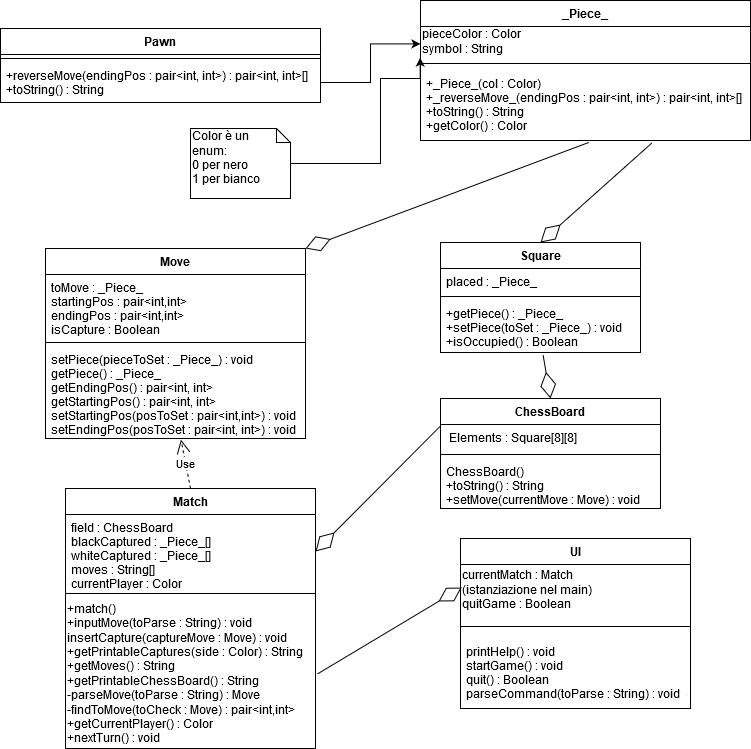

The diagram above was exported from draw.io. Its source (the exported page's mxGraphModel, read from the mxfile embedded in the PNG):
<mxGraphModel dx="1102" dy="575" grid="1" gridSize="10" guides="1" tooltips="1" connect="1" arrows="1" fold="1" page="1" pageScale="1" pageWidth="827" pageHeight="1169" math="0" shadow="0">
  <root>
    <mxCell id="WIyWlLk6GJQsqaUBKTNV-0" />
    <mxCell id="WIyWlLk6GJQsqaUBKTNV-1" parent="WIyWlLk6GJQsqaUBKTNV-0" />
    <mxCell id="XoF8G_qyKqmoQHOg07pg-8" value="Square" style="swimlane;fontStyle=1;align=center;verticalAlign=top;childLayout=stackLayout;horizontal=1;startSize=26;horizontalStack=0;resizeParent=1;resizeParentMax=0;resizeLast=0;collapsible=1;marginBottom=0;" parent="WIyWlLk6GJQsqaUBKTNV-1" vertex="1">
      <mxGeometry x="500" y="304" width="200" height="110" as="geometry" />
    </mxCell>
    <mxCell id="XoF8G_qyKqmoQHOg07pg-9" value="placed : _Piece_ " style="text;strokeColor=none;fillColor=none;align=left;verticalAlign=top;spacingLeft=4;spacingRight=4;overflow=hidden;rotatable=0;points=[[0,0.5],[1,0.5]];portConstraint=eastwest;" parent="XoF8G_qyKqmoQHOg07pg-8" vertex="1">
      <mxGeometry y="26" width="200" height="24" as="geometry" />
    </mxCell>
    <mxCell id="XoF8G_qyKqmoQHOg07pg-29" value="" style="line;strokeWidth=1;fillColor=none;align=left;verticalAlign=middle;spacingTop=-1;spacingLeft=3;spacingRight=3;rotatable=0;labelPosition=right;points=[];portConstraint=eastwest;" parent="XoF8G_qyKqmoQHOg07pg-8" vertex="1">
      <mxGeometry y="50" width="200" height="8" as="geometry" />
    </mxCell>
    <mxCell id="XoF8G_qyKqmoQHOg07pg-10" value="" style="line;strokeWidth=1;fillColor=none;align=left;verticalAlign=middle;spacingTop=-1;spacingLeft=3;spacingRight=3;rotatable=0;labelPosition=right;points=[];portConstraint=eastwest;" parent="XoF8G_qyKqmoQHOg07pg-8" vertex="1">
      <mxGeometry y="58" width="200" as="geometry" />
    </mxCell>
    <mxCell id="XoF8G_qyKqmoQHOg07pg-11" value="+getPiece() : _Piece_&#10;+setPiece(toSet : _Piece_) : void&#10;+isOccupied() : Boolean" style="text;strokeColor=none;fillColor=none;align=left;verticalAlign=top;spacingLeft=4;spacingRight=4;overflow=hidden;rotatable=0;points=[[0,0.5],[1,0.5]];portConstraint=eastwest;" parent="XoF8G_qyKqmoQHOg07pg-8" vertex="1">
      <mxGeometry y="58" width="200" height="52" as="geometry" />
    </mxCell>
    <mxCell id="XoF8G_qyKqmoQHOg07pg-32" value="" style="endArrow=diamondThin;endFill=0;endSize=24;html=1;exitX=0.513;exitY=1.048;exitDx=0;exitDy=0;exitPerimeter=0;entryX=0.5;entryY=0;entryDx=0;entryDy=0;" parent="WIyWlLk6GJQsqaUBKTNV-1" source="XoF8G_qyKqmoQHOg07pg-11" target="XoF8G_qyKqmoQHOg07pg-33" edge="1">
      <mxGeometry width="160" relative="1" as="geometry">
        <mxPoint x="470" y="500" as="sourcePoint" />
        <mxPoint x="582" y="540" as="targetPoint" />
      </mxGeometry>
    </mxCell>
    <mxCell id="XoF8G_qyKqmoQHOg07pg-37" value="" style="endArrow=diamondThin;endFill=0;endSize=24;html=1;exitX=0.702;exitY=1.032;exitDx=0;exitDy=0;entryX=0.5;entryY=0;entryDx=0;entryDy=0;exitPerimeter=0;" parent="WIyWlLk6GJQsqaUBKTNV-1" source="XoF8G_qyKqmoQHOg07pg-3" target="XoF8G_qyKqmoQHOg07pg-8" edge="1">
      <mxGeometry width="160" relative="1" as="geometry">
        <mxPoint x="512.0799999999999" y="179.9960000000001" as="sourcePoint" />
        <mxPoint x="510" y="293.98" as="targetPoint" />
      </mxGeometry>
    </mxCell>
    <mxCell id="XoF8G_qyKqmoQHOg07pg-42" value="" style="endArrow=diamondThin;endFill=0;endSize=24;html=1;exitX=0;exitY=0.25;exitDx=0;exitDy=0;entryX=1;entryY=0.5;entryDx=0;entryDy=0;" parent="WIyWlLk6GJQsqaUBKTNV-1" source="XoF8G_qyKqmoQHOg07pg-33" target="XoF8G_qyKqmoQHOg07pg-39" edge="1">
      <mxGeometry width="160" relative="1" as="geometry">
        <mxPoint x="592.0799999999999" y="436.0160000000001" as="sourcePoint" />
        <mxPoint x="590" y="550" as="targetPoint" />
      </mxGeometry>
    </mxCell>
    <mxCell id="XoF8G_qyKqmoQHOg07pg-49" value="" style="endArrow=diamondThin;endFill=0;endSize=24;html=1;exitX=1.007;exitY=0.504;exitDx=0;exitDy=0;entryX=0.005;entryY=0.462;entryDx=0;entryDy=0;entryPerimeter=0;exitPerimeter=0;" parent="WIyWlLk6GJQsqaUBKTNV-1" source="TD0P8HjvW8NPvVVie2Yr-0" target="XoF8G_qyKqmoQHOg07pg-48" edge="1">
      <mxGeometry width="160" relative="1" as="geometry">
        <mxPoint x="510" y="571.5" as="sourcePoint" />
        <mxPoint x="310" y="573" as="targetPoint" />
      </mxGeometry>
    </mxCell>
    <mxCell id="TD0P8HjvW8NPvVVie2Yr-5" value="Use" style="endArrow=open;endSize=12;dashed=1;html=1;entryX=0.521;entryY=1.012;entryDx=0;entryDy=0;exitX=0.5;exitY=0;exitDx=0;exitDy=0;entryPerimeter=0;" parent="WIyWlLk6GJQsqaUBKTNV-1" source="XoF8G_qyKqmoQHOg07pg-38" target="TD0P8HjvW8NPvVVie2Yr-4" edge="1">
      <mxGeometry width="160" relative="1" as="geometry">
        <mxPoint x="330" y="720" as="sourcePoint" />
        <mxPoint x="480" y="670" as="targetPoint" />
      </mxGeometry>
    </mxCell>
    <mxCell id="XoF8G_qyKqmoQHOg07pg-4" value="Pawn" style="swimlane;fontStyle=1;align=center;verticalAlign=top;childLayout=stackLayout;horizontal=1;startSize=26;horizontalStack=0;resizeParent=1;resizeParentMax=0;resizeLast=0;collapsible=1;marginBottom=0;" parent="WIyWlLk6GJQsqaUBKTNV-1" vertex="1">
      <mxGeometry x="60" y="90" width="320" height="74" as="geometry" />
    </mxCell>
    <mxCell id="XoF8G_qyKqmoQHOg07pg-6" value="" style="line;strokeWidth=1;fillColor=none;align=left;verticalAlign=middle;spacingTop=-1;spacingLeft=3;spacingRight=3;rotatable=0;labelPosition=right;points=[];portConstraint=eastwest;" parent="XoF8G_qyKqmoQHOg07pg-4" vertex="1">
      <mxGeometry y="26" width="320" height="8" as="geometry" />
    </mxCell>
    <mxCell id="XoF8G_qyKqmoQHOg07pg-7" value="+reverseMove(endingPos : pair&lt;int, int&gt;) : pair&lt;int, int&gt;[]&#10;+toString() : String" style="text;strokeColor=none;fillColor=none;align=left;verticalAlign=top;spacingLeft=4;spacingRight=4;overflow=hidden;rotatable=0;points=[[0,0.5],[1,0.5]];portConstraint=eastwest;" parent="XoF8G_qyKqmoQHOg07pg-4" vertex="1">
      <mxGeometry y="34" width="320" height="40" as="geometry" />
    </mxCell>
    <mxCell id="XoF8G_qyKqmoQHOg07pg-0" value="_Piece_" style="swimlane;fontStyle=1;align=center;verticalAlign=top;childLayout=stackLayout;horizontal=1;startSize=26;horizontalStack=0;resizeParent=1;resizeParentMax=0;resizeLast=0;collapsible=1;marginBottom=0;" parent="WIyWlLk6GJQsqaUBKTNV-1" vertex="1">
      <mxGeometry x="480" y="62" width="330" height="140" as="geometry" />
    </mxCell>
    <mxCell id="XoF8G_qyKqmoQHOg07pg-25" value="&lt;div align=&quot;left&quot;&gt;pieceColor : Color&lt;/div&gt;&lt;div align=&quot;left&quot;&gt;symbol : String&lt;/div&gt;" style="text;html=1;align=left;verticalAlign=middle;resizable=0;points=[];autosize=1;" parent="XoF8G_qyKqmoQHOg07pg-0" vertex="1">
      <mxGeometry y="26" width="330" height="30" as="geometry" />
    </mxCell>
    <mxCell id="XoF8G_qyKqmoQHOg07pg-2" value="" style="line;strokeWidth=1;fillColor=none;align=left;verticalAlign=middle;spacingTop=-1;spacingLeft=3;spacingRight=3;rotatable=0;labelPosition=right;points=[];portConstraint=eastwest;" parent="XoF8G_qyKqmoQHOg07pg-0" vertex="1">
      <mxGeometry y="56" width="330" height="14" as="geometry" />
    </mxCell>
    <mxCell id="XoF8G_qyKqmoQHOg07pg-3" value="+_Piece_(col : Color)&#10;+_reverseMove_(endingPos : pair&lt;int, int&gt;) : pair&lt;int, int&gt;[]&#10;+toString() : String&#10;+getColor() : Color" style="text;strokeColor=none;fillColor=none;align=left;verticalAlign=top;spacingLeft=4;spacingRight=4;overflow=hidden;rotatable=0;points=[[0,0.5],[1,0.5]];portConstraint=eastwest;" parent="XoF8G_qyKqmoQHOg07pg-0" vertex="1">
      <mxGeometry y="70" width="330" height="70" as="geometry" />
    </mxCell>
    <mxCell id="TD0P8HjvW8NPvVVie2Yr-1" value="Move" style="swimlane;fontStyle=1;align=center;verticalAlign=top;childLayout=stackLayout;horizontal=1;startSize=26;horizontalStack=0;resizeParent=1;resizeParentMax=0;resizeLast=0;collapsible=1;marginBottom=0;" parent="WIyWlLk6GJQsqaUBKTNV-1" vertex="1">
      <mxGeometry x="105" y="310" width="260" height="190" as="geometry" />
    </mxCell>
    <mxCell id="TD0P8HjvW8NPvVVie2Yr-2" value="toMove : _Piece_&#10;startingPos : pair&lt;int,int&gt;&#10;endingPos : pair&lt;int,int&gt;&#10;isCapture : Boolean" style="text;strokeColor=none;fillColor=none;align=left;verticalAlign=top;spacingLeft=4;spacingRight=4;overflow=hidden;rotatable=0;points=[[0,0.5],[1,0.5]];portConstraint=eastwest;" parent="TD0P8HjvW8NPvVVie2Yr-1" vertex="1">
      <mxGeometry y="26" width="260" height="64" as="geometry" />
    </mxCell>
    <mxCell id="TD0P8HjvW8NPvVVie2Yr-3" value="" style="line;strokeWidth=1;fillColor=none;align=left;verticalAlign=middle;spacingTop=-1;spacingLeft=3;spacingRight=3;rotatable=0;labelPosition=right;points=[];portConstraint=eastwest;" parent="TD0P8HjvW8NPvVVie2Yr-1" vertex="1">
      <mxGeometry y="90" width="260" height="8" as="geometry" />
    </mxCell>
    <mxCell id="TD0P8HjvW8NPvVVie2Yr-4" value="setPiece(pieceToSet : _Piece_) : void&#10;getPiece() : _Piece_&#10;getEndingPos() : pair&lt;int, int&gt;&#10;getStartingPos() : pair&lt;int, int&gt;&#10;setStartingPos(posToSet : pair&lt;int,int&gt;) : void&#10;setEndingPos(posToSet : pair&lt;int, int&gt;) : void" style="text;strokeColor=none;fillColor=none;align=left;verticalAlign=top;spacingLeft=4;spacingRight=4;overflow=hidden;rotatable=0;points=[[0,0.5],[1,0.5]];portConstraint=eastwest;fontStyle=0" parent="TD0P8HjvW8NPvVVie2Yr-1" vertex="1">
      <mxGeometry y="98" width="260" height="92" as="geometry" />
    </mxCell>
    <mxCell id="TD0P8HjvW8NPvVVie2Yr-6" style="edgeStyle=orthogonalEdgeStyle;rounded=0;orthogonalLoop=1;jettySize=auto;html=1;entryX=0;entryY=0.58;entryDx=0;entryDy=0;entryPerimeter=0;" parent="WIyWlLk6GJQsqaUBKTNV-1" source="XoF8G_qyKqmoQHOg07pg-7" target="XoF8G_qyKqmoQHOg07pg-25" edge="1">
      <mxGeometry relative="1" as="geometry" />
    </mxCell>
    <mxCell id="TD0P8HjvW8NPvVVie2Yr-7" value="" style="endArrow=diamondThin;endFill=0;endSize=24;html=1;entryX=1;entryY=0;entryDx=0;entryDy=0;exitX=0.51;exitY=1.028;exitDx=0;exitDy=0;exitPerimeter=0;" parent="WIyWlLk6GJQsqaUBKTNV-1" source="XoF8G_qyKqmoQHOg07pg-3" target="TD0P8HjvW8NPvVVie2Yr-1" edge="1">
      <mxGeometry width="160" relative="1" as="geometry">
        <mxPoint x="130" y="280" as="sourcePoint" />
        <mxPoint x="290" y="280" as="targetPoint" />
      </mxGeometry>
    </mxCell>
    <mxCell id="TD0P8HjvW8NPvVVie2Yr-12" value="" style="edgeStyle=orthogonalEdgeStyle;rounded=0;orthogonalLoop=1;jettySize=auto;html=1;entryX=-0.001;entryY=1.04;entryDx=0;entryDy=0;entryPerimeter=0;" parent="WIyWlLk6GJQsqaUBKTNV-1" source="TD0P8HjvW8NPvVVie2Yr-10" target="XoF8G_qyKqmoQHOg07pg-25" edge="1">
      <mxGeometry relative="1" as="geometry">
        <mxPoint x="430" y="215.0344827586207" as="targetPoint" />
        <Array as="points">
          <mxPoint x="440" y="225" />
          <mxPoint x="440" y="140" />
        </Array>
      </mxGeometry>
    </mxCell>
    <mxCell id="TD0P8HjvW8NPvVVie2Yr-10" value="Color è un&lt;br&gt;enum:&lt;br&gt;0 per nero&lt;br&gt;1 per bianco" style="shape=note;whiteSpace=wrap;html=1;size=14;verticalAlign=top;align=left;spacingTop=-6;" parent="WIyWlLk6GJQsqaUBKTNV-1" vertex="1">
      <mxGeometry x="250" y="190" width="100" height="70" as="geometry" />
    </mxCell>
    <mxCell id="XoF8G_qyKqmoQHOg07pg-38" value="Match" style="swimlane;fontStyle=1;align=center;verticalAlign=top;childLayout=stackLayout;horizontal=1;startSize=26;horizontalStack=0;resizeParent=1;resizeParentMax=0;resizeLast=0;collapsible=1;marginBottom=0;" parent="WIyWlLk6GJQsqaUBKTNV-1" vertex="1">
      <mxGeometry x="125" y="550" width="250" height="260" as="geometry" />
    </mxCell>
    <mxCell id="XoF8G_qyKqmoQHOg07pg-39" value="field : ChessBoard&#10;blackCaptured : _Piece_[]&#10;whiteCaptured : _Piece_[]&#10;moves : String[]&#10;currentPlayer : Color" style="text;strokeColor=none;fillColor=none;align=left;verticalAlign=top;spacingLeft=4;spacingRight=4;overflow=hidden;rotatable=0;points=[[0,0.5],[1,0.5]];portConstraint=eastwest;" parent="XoF8G_qyKqmoQHOg07pg-38" vertex="1">
      <mxGeometry y="26" width="250" height="74" as="geometry" />
    </mxCell>
    <mxCell id="XoF8G_qyKqmoQHOg07pg-40" value="" style="line;strokeWidth=1;fillColor=none;align=left;verticalAlign=middle;spacingTop=-1;spacingLeft=3;spacingRight=3;rotatable=0;labelPosition=right;points=[];portConstraint=eastwest;" parent="XoF8G_qyKqmoQHOg07pg-38" vertex="1">
      <mxGeometry y="100" width="250" height="10" as="geometry" />
    </mxCell>
    <mxCell id="TD0P8HjvW8NPvVVie2Yr-0" value="&lt;div align=&quot;left&quot;&gt;+match()&lt;br&gt;+inputMove(toParse : String) : void&amp;nbsp;&lt;br&gt;insertCapture(captureMove : Move) : void&lt;br&gt;+getPrintableCaptures(side : Color) : String&lt;/div&gt;&lt;div align=&quot;left&quot;&gt;+getMoves() : String&lt;br&gt;+getPrintableChessBoard() : String&lt;/div&gt;&lt;div align=&quot;left&quot;&gt;-parseMove(toParse : String) : Move&lt;/div&gt;&lt;div align=&quot;left&quot;&gt;-findToMove(toCheck : Move) : pair&amp;lt;int,int&amp;gt;&lt;/div&gt;&lt;div align=&quot;left&quot;&gt;+getCurrentPlayer() : Color&lt;/div&gt;&lt;div align=&quot;left&quot;&gt;+nextTurn() : void&amp;nbsp;&lt;/div&gt;" style="text;html=1;align=left;verticalAlign=middle;resizable=0;points=[];autosize=1;" parent="XoF8G_qyKqmoQHOg07pg-38" vertex="1">
      <mxGeometry y="110" width="250" height="150" as="geometry" />
    </mxCell>
    <mxCell id="XoF8G_qyKqmoQHOg07pg-33" value="ChessBoard" style="swimlane;fontStyle=1;align=center;verticalAlign=top;childLayout=stackLayout;horizontal=1;startSize=26;horizontalStack=0;resizeParent=1;resizeParentMax=0;resizeLast=0;collapsible=1;marginBottom=0;" parent="WIyWlLk6GJQsqaUBKTNV-1" vertex="1">
      <mxGeometry x="500" y="460" width="220" height="110" as="geometry" />
    </mxCell>
    <mxCell id="XoF8G_qyKqmoQHOg07pg-34" value=" Elements : Square[8][8]" style="text;strokeColor=none;fillColor=none;align=left;verticalAlign=top;spacingLeft=4;spacingRight=4;overflow=hidden;rotatable=0;points=[[0,0.5],[1,0.5]];portConstraint=eastwest;" parent="XoF8G_qyKqmoQHOg07pg-33" vertex="1">
      <mxGeometry y="26" width="220" height="26" as="geometry" />
    </mxCell>
    <mxCell id="XoF8G_qyKqmoQHOg07pg-35" value="" style="line;strokeWidth=1;fillColor=none;align=left;verticalAlign=middle;spacingTop=-1;spacingLeft=3;spacingRight=3;rotatable=0;labelPosition=right;points=[];portConstraint=eastwest;" parent="XoF8G_qyKqmoQHOg07pg-33" vertex="1">
      <mxGeometry y="52" width="220" height="8" as="geometry" />
    </mxCell>
    <mxCell id="XoF8G_qyKqmoQHOg07pg-36" value="ChessBoard()&#10;+toString() : String&#10;+setMove(currentMove : Move) : void " style="text;strokeColor=none;fillColor=none;align=left;verticalAlign=top;spacingLeft=4;spacingRight=4;overflow=hidden;rotatable=0;points=[[0,0.5],[1,0.5]];portConstraint=eastwest;" parent="XoF8G_qyKqmoQHOg07pg-33" vertex="1">
      <mxGeometry y="60" width="220" height="50" as="geometry" />
    </mxCell>
    <mxCell id="XoF8G_qyKqmoQHOg07pg-43" value="UI" style="swimlane;fontStyle=1;align=center;verticalAlign=top;childLayout=stackLayout;horizontal=1;startSize=26;horizontalStack=0;resizeParent=1;resizeParentMax=0;resizeLast=0;collapsible=1;marginBottom=0;" parent="WIyWlLk6GJQsqaUBKTNV-1" vertex="1">
      <mxGeometry x="520" y="600" width="230" height="170" as="geometry" />
    </mxCell>
    <mxCell id="XoF8G_qyKqmoQHOg07pg-48" value="&lt;div align=&quot;left&quot;&gt;currentMatch : Match&amp;nbsp;&lt;/div&gt;&lt;div align=&quot;left&quot;&gt;(istanziazione nel main)&lt;/div&gt;&lt;div&gt;quitGame : Boolean&lt;/div&gt;" style="text;html=1;align=left;verticalAlign=middle;resizable=0;points=[];autosize=1;" parent="XoF8G_qyKqmoQHOg07pg-43" vertex="1">
      <mxGeometry y="26" width="230" height="50" as="geometry" />
    </mxCell>
    <mxCell id="XoF8G_qyKqmoQHOg07pg-45" value="" style="line;strokeWidth=1;fillColor=none;align=left;verticalAlign=middle;spacingTop=-1;spacingLeft=3;spacingRight=3;rotatable=0;labelPosition=right;points=[];portConstraint=eastwest;" parent="XoF8G_qyKqmoQHOg07pg-43" vertex="1">
      <mxGeometry y="76" width="230" height="24" as="geometry" />
    </mxCell>
    <mxCell id="XoF8G_qyKqmoQHOg07pg-46" value="printHelp() : void&#10;startGame() : void&#10;quit() : Boolean&#10;parseCommand(toParse : String) : void  getQuit() : Boolean&#10;" style="text;strokeColor=none;fillColor=none;align=left;verticalAlign=top;spacingLeft=4;spacingRight=4;overflow=hidden;rotatable=0;points=[[0,0.5],[1,0.5]];portConstraint=eastwest;" parent="XoF8G_qyKqmoQHOg07pg-43" vertex="1">
      <mxGeometry y="100" width="230" height="70" as="geometry" />
    </mxCell>
  </root>
</mxGraphModel>